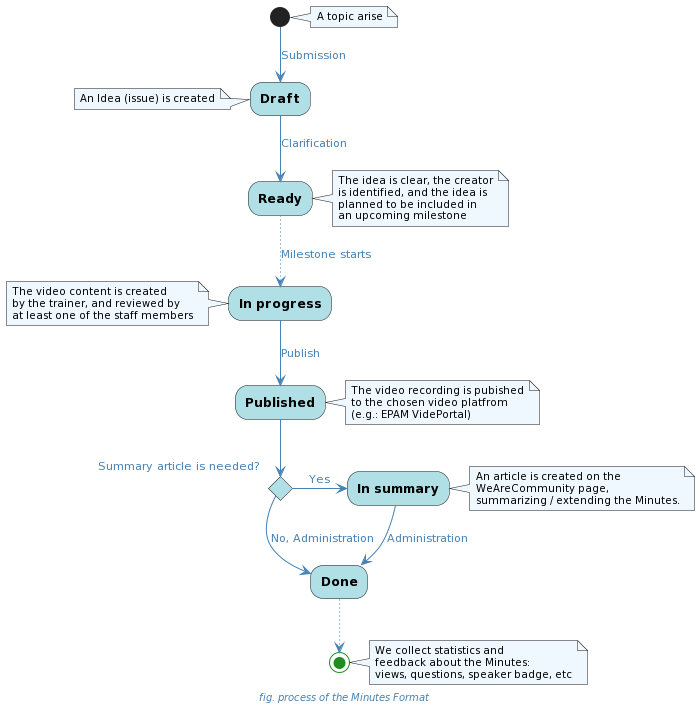

The diagram above was rendered by PlantUML. Its source (embedded in the PNG):
@startuml
skinparam defaultFontName Ubuntu Light
skinparam backgroundColor transparent

skinparam caption {
    FontColor SteelBlue
    FontStyle italic
    FontSize 10pt
}

skinparam activity {
    BackgroundColor PowderBlue
    StartColor ForestGreen
    EndColor ForestGreen
    FontStyle bold
}

skinparam arrow {
    Color SteelBlue
    FontColor SteelBlue
}

skinparam note {
    BackgroundColor AliceBlue
    FontSize 10
}

caption fig. process of the Minutes Format

note right
    A topic arise
end note

(*) -->[Submission] Draft

note left
    An Idea (issue) is created
end note

-->[Clarification] Ready

note right
    The idea is clear, the creator
    is identified, and the idea is
    planned to be included in
    an upcoming milestone
end note

..>[Milestone starts] In progress

note left
    The video content is created
    by the trainer, and reviewed by
    at least one of the staff members
end note

-->[Publish] Published

note right
    The video recording is pubished
    to the chosen video platfrom
    (e.g.: EPAM VidePortal)
end note

if "Summary article is needed?" then
    -right->[Yes] In summary

    note right
        An article is created on the
        WeAreCommunity page,
        summarizing / extending the Minutes.
    end note

    -->[Administration] Done
else
    -->[No, Administration] Done
endif

..> (*)

note right
    We collect statistics and
    feedback about the Minutes:
    views, questions, speaker badge, etc
end note
@enduml